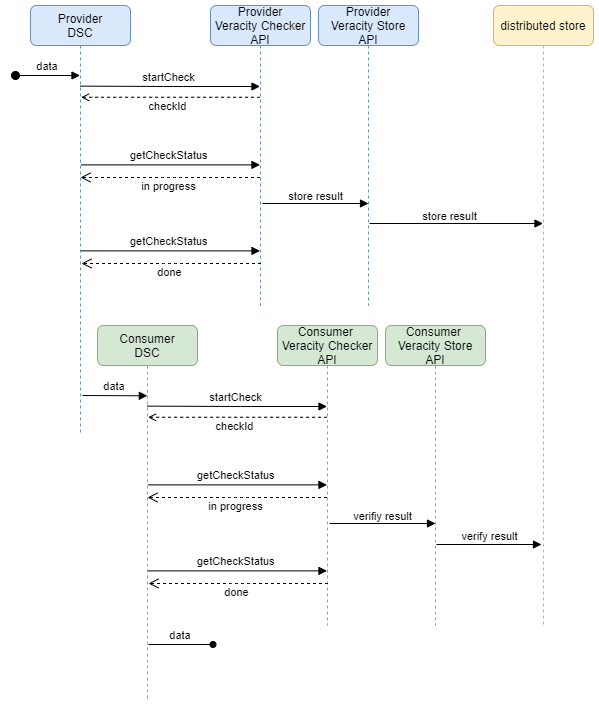

The diagram above was exported from draw.io. Its source (the exported page's mxGraphModel, read from the mxfile embedded in the PNG):
<mxGraphModel dx="1157" dy="668" grid="0" gridSize="10" guides="1" tooltips="1" connect="1" arrows="1" fold="1" page="0" pageScale="1" pageWidth="850" pageHeight="1100" background="#ffffff" math="0" shadow="0">
  <root>
    <mxCell id="0" />
    <mxCell id="1" parent="0" />
    <mxCell id="2" value="Provider&#10;DSC" style="shape=umlLifeline;perimeter=lifelinePerimeter;container=1;collapsible=0;recursiveResize=0;rounded=1;shadow=0;strokeWidth=1;fillColor=#dae8fc;strokeColor=#6c8ebf;" parent="1" vertex="1">
      <mxGeometry x="-101" y="7" width="100" height="427" as="geometry" />
    </mxCell>
    <mxCell id="4" value="data" style="verticalAlign=bottom;startArrow=oval;endArrow=block;startSize=8;shadow=0;strokeWidth=1;rounded=1;startFill=1;" parent="2" target="2" edge="1">
      <mxGeometry relative="1" as="geometry">
        <mxPoint x="-15" y="70" as="sourcePoint" />
        <mxPoint x="45" y="70" as="targetPoint" />
      </mxGeometry>
    </mxCell>
    <mxCell id="6" value="Provider&#10;Veracity Checker&#10;API" style="shape=umlLifeline;perimeter=lifelinePerimeter;container=1;collapsible=0;recursiveResize=0;rounded=1;shadow=0;strokeWidth=1;fillColor=#dae8fc;strokeColor=#6c8ebf;" parent="1" vertex="1">
      <mxGeometry x="79" y="7" width="100" height="300" as="geometry" />
    </mxCell>
    <mxCell id="16" value="in progress" style="verticalAlign=bottom;endArrow=open;dashed=1;endSize=8;shadow=0;strokeWidth=1;rounded=1;" parent="1" edge="1">
      <mxGeometry x="0.0151" y="18" relative="1" as="geometry">
        <mxPoint x="-51" y="179" as="targetPoint" />
        <mxPoint x="128.5" y="179" as="sourcePoint" />
        <Array as="points">
          <mxPoint x="41" y="179" />
        </Array>
        <mxPoint as="offset" />
      </mxGeometry>
    </mxCell>
    <mxCell id="36" value="" style="edgeStyle=none;orthogonalLoop=1;jettySize=auto;html=1;rounded=1;endArrow=open;sourcePerimeterSpacing=8;targetPerimeterSpacing=8;curved=1;entryX=0.506;entryY=0.3;entryDx=0;entryDy=0;entryPerimeter=0;dashed=1;" parent="1" edge="1">
      <mxGeometry width="140" relative="1" as="geometry">
        <mxPoint x="128.5" y="98.79999999999995" as="sourcePoint" />
        <mxPoint x="-50.40000000000009" y="98.79999999999995" as="targetPoint" />
        <Array as="points" />
      </mxGeometry>
    </mxCell>
    <mxCell id="38" value="checkId" style="edgeLabel;html=1;align=center;verticalAlign=middle;resizable=0;points=[];rounded=1;" parent="36" vertex="1" connectable="0">
      <mxGeometry x="0.1596" relative="1" as="geometry">
        <mxPoint x="11" y="9" as="offset" />
      </mxGeometry>
    </mxCell>
    <mxCell id="37" value="startCheck" style="verticalAlign=bottom;endArrow=block;shadow=0;strokeWidth=1;rounded=1;exitX=0.496;exitY=0.257;exitDx=0;exitDy=0;exitPerimeter=0;" parent="1" edge="1">
      <mxGeometry x="-0.0118" relative="1" as="geometry">
        <mxPoint x="-51.39999999999998" y="87.63200000000006" as="sourcePoint" />
        <mxPoint x="128.5" y="88" as="targetPoint" />
        <mxPoint as="offset" />
        <Array as="points">
          <mxPoint x="42" y="88" />
        </Array>
      </mxGeometry>
    </mxCell>
    <mxCell id="17" value="getCheckStatus" style="verticalAlign=bottom;endArrow=block;shadow=0;strokeWidth=1;rounded=1;exitX=0.508;exitY=0.509;exitDx=0;exitDy=0;exitPerimeter=0;" parent="1" edge="1">
      <mxGeometry x="-0.0118" relative="1" as="geometry">
        <mxPoint x="-50.20000000000016" y="166.38400000000001" as="sourcePoint" />
        <mxPoint x="128.5" y="166.38400000000001" as="targetPoint" />
        <mxPoint as="offset" />
      </mxGeometry>
    </mxCell>
    <mxCell id="39" value="" style="edgeStyle=none;orthogonalLoop=1;jettySize=auto;html=1;rounded=1;endArrow=block;sourcePerimeterSpacing=8;targetPerimeterSpacing=8;curved=1;endFill=1;" parent="1" edge="1">
      <mxGeometry width="140" relative="1" as="geometry">
        <mxPoint x="131" y="205" as="sourcePoint" />
        <mxPoint x="237" y="205" as="targetPoint" />
        <Array as="points" />
      </mxGeometry>
    </mxCell>
    <mxCell id="42" value="store result" style="edgeLabel;html=1;align=center;verticalAlign=middle;resizable=0;points=[];rounded=1;" parent="39" vertex="1" connectable="0">
      <mxGeometry x="-0.21" y="2" relative="1" as="geometry">
        <mxPoint x="10" y="-6" as="offset" />
      </mxGeometry>
    </mxCell>
    <mxCell id="40" value="getCheckStatus" style="verticalAlign=bottom;endArrow=block;shadow=0;strokeWidth=1;rounded=1;exitX=0.508;exitY=0.509;exitDx=0;exitDy=0;exitPerimeter=0;" parent="1" edge="1">
      <mxGeometry x="-0.0118" relative="1" as="geometry">
        <mxPoint x="-50.20000000000016" y="252.38400000000001" as="sourcePoint" />
        <mxPoint x="128.5" y="252.38400000000001" as="targetPoint" />
        <mxPoint as="offset" />
      </mxGeometry>
    </mxCell>
    <mxCell id="41" value="done" style="verticalAlign=bottom;endArrow=open;dashed=1;endSize=8;shadow=0;strokeWidth=1;rounded=1;" parent="1" edge="1">
      <mxGeometry x="0.0151" y="18" relative="1" as="geometry">
        <mxPoint x="-50" y="265" as="targetPoint" />
        <mxPoint x="129.5" y="265" as="sourcePoint" />
        <Array as="points">
          <mxPoint x="42" y="265" />
        </Array>
        <mxPoint as="offset" />
      </mxGeometry>
    </mxCell>
    <mxCell id="43" value="Provider&#10;Veracity Store&#10;API" style="shape=umlLifeline;perimeter=lifelinePerimeter;container=1;collapsible=0;recursiveResize=0;rounded=1;shadow=0;strokeWidth=1;fillColor=#dae8fc;strokeColor=#6c8ebf;" parent="1" vertex="1">
      <mxGeometry x="187" y="7" width="100" height="300" as="geometry" />
    </mxCell>
    <mxCell id="44" value="distributed store" style="shape=umlLifeline;perimeter=lifelinePerimeter;container=1;collapsible=0;recursiveResize=0;rounded=1;shadow=0;strokeWidth=1;fillColor=#fff2cc;strokeColor=#d6b656;" parent="1" vertex="1">
      <mxGeometry x="362" y="7" width="100" height="622" as="geometry" />
    </mxCell>
    <mxCell id="45" value="Consumer&#10;DSC" style="shape=umlLifeline;perimeter=lifelinePerimeter;container=1;collapsible=0;recursiveResize=0;rounded=1;shadow=0;strokeWidth=1;fillColor=#d5e8d4;strokeColor=#82b366;" parent="1" vertex="1">
      <mxGeometry x="-34" y="327" width="100" height="376" as="geometry" />
    </mxCell>
    <mxCell id="46" value="data" style="verticalAlign=bottom;startArrow=none;endArrow=block;startSize=8;shadow=0;strokeWidth=1;rounded=1;entryX=0.498;entryY=0.187;entryDx=0;entryDy=0;entryPerimeter=0;startFill=0;" parent="45" target="45" edge="1">
      <mxGeometry relative="1" as="geometry">
        <mxPoint x="-15" y="70" as="sourcePoint" />
        <mxPoint x="45" y="70" as="targetPoint" />
      </mxGeometry>
    </mxCell>
    <mxCell id="62" value="data" style="verticalAlign=bottom;startArrow=none;endArrow=oval;startSize=8;shadow=0;strokeWidth=1;rounded=1;startFill=0;endFill=1;" parent="45" edge="1">
      <mxGeometry relative="1" as="geometry">
        <mxPoint x="51" y="319" as="sourcePoint" />
        <mxPoint x="115.5" y="319" as="targetPoint" />
      </mxGeometry>
    </mxCell>
    <mxCell id="47" value="Consumer &#10;Veracity Checker&#10;API" style="shape=umlLifeline;perimeter=lifelinePerimeter;container=1;collapsible=0;recursiveResize=0;rounded=1;shadow=0;strokeWidth=1;fillColor=#d5e8d4;strokeColor=#82b366;" parent="1" vertex="1">
      <mxGeometry x="146" y="327" width="100" height="300" as="geometry" />
    </mxCell>
    <mxCell id="48" value="in progress" style="verticalAlign=bottom;endArrow=open;dashed=1;endSize=8;shadow=0;strokeWidth=1;rounded=1;" parent="1" edge="1">
      <mxGeometry x="0.0151" y="18" relative="1" as="geometry">
        <mxPoint x="16" y="499" as="targetPoint" />
        <mxPoint x="195.5" y="499" as="sourcePoint" />
        <Array as="points">
          <mxPoint x="108" y="499" />
        </Array>
        <mxPoint as="offset" />
      </mxGeometry>
    </mxCell>
    <mxCell id="49" value="" style="edgeStyle=none;orthogonalLoop=1;jettySize=auto;html=1;rounded=1;endArrow=open;sourcePerimeterSpacing=8;targetPerimeterSpacing=8;curved=1;entryX=0.506;entryY=0.3;entryDx=0;entryDy=0;entryPerimeter=0;dashed=1;" parent="1" edge="1">
      <mxGeometry width="140" relative="1" as="geometry">
        <mxPoint x="195.5" y="418.79999999999995" as="sourcePoint" />
        <mxPoint x="16.59999999999991" y="418.79999999999995" as="targetPoint" />
        <Array as="points" />
      </mxGeometry>
    </mxCell>
    <mxCell id="50" value="checkId" style="edgeLabel;html=1;align=center;verticalAlign=middle;resizable=0;points=[];rounded=1;" parent="49" vertex="1" connectable="0">
      <mxGeometry x="0.1596" relative="1" as="geometry">
        <mxPoint x="11" y="9" as="offset" />
      </mxGeometry>
    </mxCell>
    <mxCell id="51" value="startCheck" style="verticalAlign=bottom;endArrow=block;shadow=0;strokeWidth=1;rounded=1;exitX=0.496;exitY=0.257;exitDx=0;exitDy=0;exitPerimeter=0;" parent="1" edge="1">
      <mxGeometry x="-0.0118" relative="1" as="geometry">
        <mxPoint x="15.599999999999909" y="407.63200000000006" as="sourcePoint" />
        <mxPoint x="195.5" y="408" as="targetPoint" />
        <mxPoint as="offset" />
        <Array as="points">
          <mxPoint x="109" y="408" />
        </Array>
      </mxGeometry>
    </mxCell>
    <mxCell id="52" value="getCheckStatus" style="verticalAlign=bottom;endArrow=block;shadow=0;strokeWidth=1;rounded=1;exitX=0.508;exitY=0.509;exitDx=0;exitDy=0;exitPerimeter=0;" parent="1" edge="1">
      <mxGeometry x="-0.0118" relative="1" as="geometry">
        <mxPoint x="16.799999999999727" y="486.384" as="sourcePoint" />
        <mxPoint x="195.5" y="486.384" as="targetPoint" />
        <mxPoint as="offset" />
      </mxGeometry>
    </mxCell>
    <mxCell id="53" value="" style="edgeStyle=none;orthogonalLoop=1;jettySize=auto;html=1;rounded=1;endArrow=block;sourcePerimeterSpacing=8;targetPerimeterSpacing=8;curved=1;endFill=1;" parent="1" edge="1">
      <mxGeometry width="140" relative="1" as="geometry">
        <mxPoint x="198" y="525" as="sourcePoint" />
        <mxPoint x="304" y="525" as="targetPoint" />
        <Array as="points" />
      </mxGeometry>
    </mxCell>
    <mxCell id="54" value="verifiy result" style="edgeLabel;html=1;align=center;verticalAlign=middle;resizable=0;points=[];rounded=1;" parent="53" vertex="1" connectable="0">
      <mxGeometry x="-0.21" y="2" relative="1" as="geometry">
        <mxPoint x="10" y="-6" as="offset" />
      </mxGeometry>
    </mxCell>
    <mxCell id="55" value="getCheckStatus" style="verticalAlign=bottom;endArrow=block;shadow=0;strokeWidth=1;rounded=1;exitX=0.508;exitY=0.509;exitDx=0;exitDy=0;exitPerimeter=0;" parent="1" edge="1">
      <mxGeometry x="-0.0118" relative="1" as="geometry">
        <mxPoint x="16.799999999999727" y="572.384" as="sourcePoint" />
        <mxPoint x="195.5" y="572.384" as="targetPoint" />
        <mxPoint as="offset" />
      </mxGeometry>
    </mxCell>
    <mxCell id="56" value="done" style="verticalAlign=bottom;endArrow=open;dashed=1;endSize=8;shadow=0;strokeWidth=1;rounded=1;" parent="1" edge="1">
      <mxGeometry x="0.0151" y="18" relative="1" as="geometry">
        <mxPoint x="17" y="585" as="targetPoint" />
        <mxPoint x="196.5" y="585" as="sourcePoint" />
        <Array as="points">
          <mxPoint x="109" y="585" />
        </Array>
        <mxPoint as="offset" />
      </mxGeometry>
    </mxCell>
    <mxCell id="57" value="Consumer &#10;Veracity Store&#10;API" style="shape=umlLifeline;perimeter=lifelinePerimeter;container=1;collapsible=0;recursiveResize=0;rounded=1;shadow=0;strokeWidth=1;fillColor=#d5e8d4;strokeColor=#82b366;" parent="1" vertex="1">
      <mxGeometry x="254" y="327" width="100" height="300" as="geometry" />
    </mxCell>
    <mxCell id="60" value="" style="edgeStyle=none;orthogonalLoop=1;jettySize=auto;html=1;endArrow=block;sourcePerimeterSpacing=8;targetPerimeterSpacing=8;endFill=1;curved=1;" parent="57" edge="1">
      <mxGeometry width="140" relative="1" as="geometry">
        <mxPoint x="51" y="219" as="sourcePoint" />
        <mxPoint x="156" y="219" as="targetPoint" />
        <Array as="points" />
      </mxGeometry>
    </mxCell>
    <mxCell id="61" value="verify result" style="edgeLabel;html=1;align=center;verticalAlign=middle;resizable=0;points=[];rounded=1;" parent="60" vertex="1" connectable="0">
      <mxGeometry x="-0.21" y="2" relative="1" as="geometry">
        <mxPoint x="11" y="-7" as="offset" />
      </mxGeometry>
    </mxCell>
    <mxCell id="58" value="" style="edgeStyle=none;orthogonalLoop=1;jettySize=auto;html=1;rounded=1;endArrow=block;sourcePerimeterSpacing=8;targetPerimeterSpacing=8;curved=1;endFill=1;" parent="1" target="44" edge="1">
      <mxGeometry width="140" relative="1" as="geometry">
        <mxPoint x="238" y="225" as="sourcePoint" />
        <mxPoint x="344" y="225" as="targetPoint" />
        <Array as="points" />
      </mxGeometry>
    </mxCell>
    <mxCell id="59" value="store result" style="edgeLabel;html=1;align=center;verticalAlign=middle;resizable=0;points=[];rounded=1;" parent="58" vertex="1" connectable="0">
      <mxGeometry x="-0.21" y="2" relative="1" as="geometry">
        <mxPoint x="10" y="-6" as="offset" />
      </mxGeometry>
    </mxCell>
  </root>
</mxGraphModel>